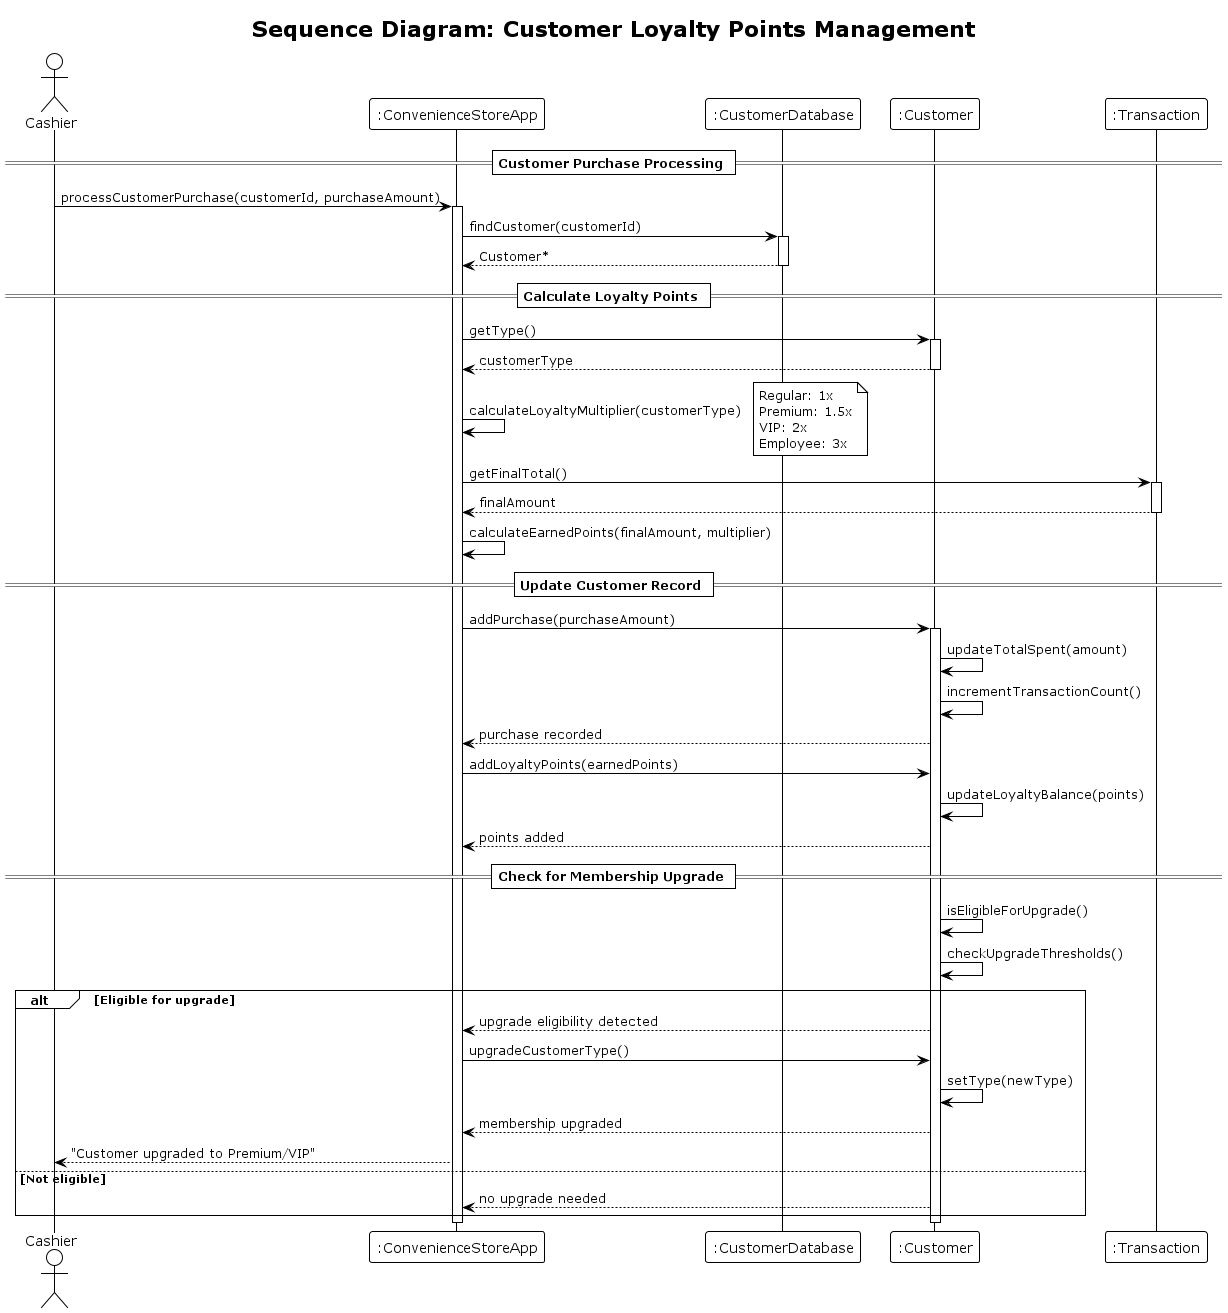

The diagram above was rendered by PlantUML. Its source (embedded in the PNG):
@startuml CustomerLoyaltyManagement
!theme plain
title Sequence Diagram: Customer Loyalty Points Management

actor Cashier
participant ":ConvenienceStoreApp" as App
participant ":CustomerDatabase" as CustomerDB
participant ":Customer" as Customer
participant ":Transaction" as Transaction

== Customer Purchase Processing ==
Cashier -> App: processCustomerPurchase(customerId, purchaseAmount)
activate App

App -> CustomerDB: findCustomer(customerId)
activate CustomerDB
CustomerDB --> App: Customer*
deactivate CustomerDB

== Calculate Loyalty Points ==
App -> Customer: getType()
activate Customer
Customer --> App: customerType
deactivate Customer

App -> App: calculateLoyaltyMultiplier(customerType)
note right: Regular: 1x\nPremium: 1.5x\nVIP: 2x\nEmployee: 3x

App -> Transaction: getFinalTotal()
activate Transaction
Transaction --> App: finalAmount
deactivate Transaction

App -> App: calculateEarnedPoints(finalAmount, multiplier)

== Update Customer Record ==
App -> Customer: addPurchase(purchaseAmount)
activate Customer
Customer -> Customer: updateTotalSpent(amount)
Customer -> Customer: incrementTransactionCount()
Customer --> App: purchase recorded

App -> Customer: addLoyaltyPoints(earnedPoints)
Customer -> Customer: updateLoyaltyBalance(points)
Customer --> App: points added

== Check for Membership Upgrade ==
Customer -> Customer: isEligibleForUpgrade()
Customer -> Customer: checkUpgradeThresholds()

alt Eligible for upgrade
    Customer --> App: upgrade eligibility detected
    App -> Customer: upgradeCustomerType()
    Customer -> Customer: setType(newType)
    Customer --> App: membership upgraded
    App --> Cashier: "Customer upgraded to Premium/VIP"
else Not eligible
    Customer --> App: no upgrade needed
end

deactivate Customer
deactivate App

@enduml